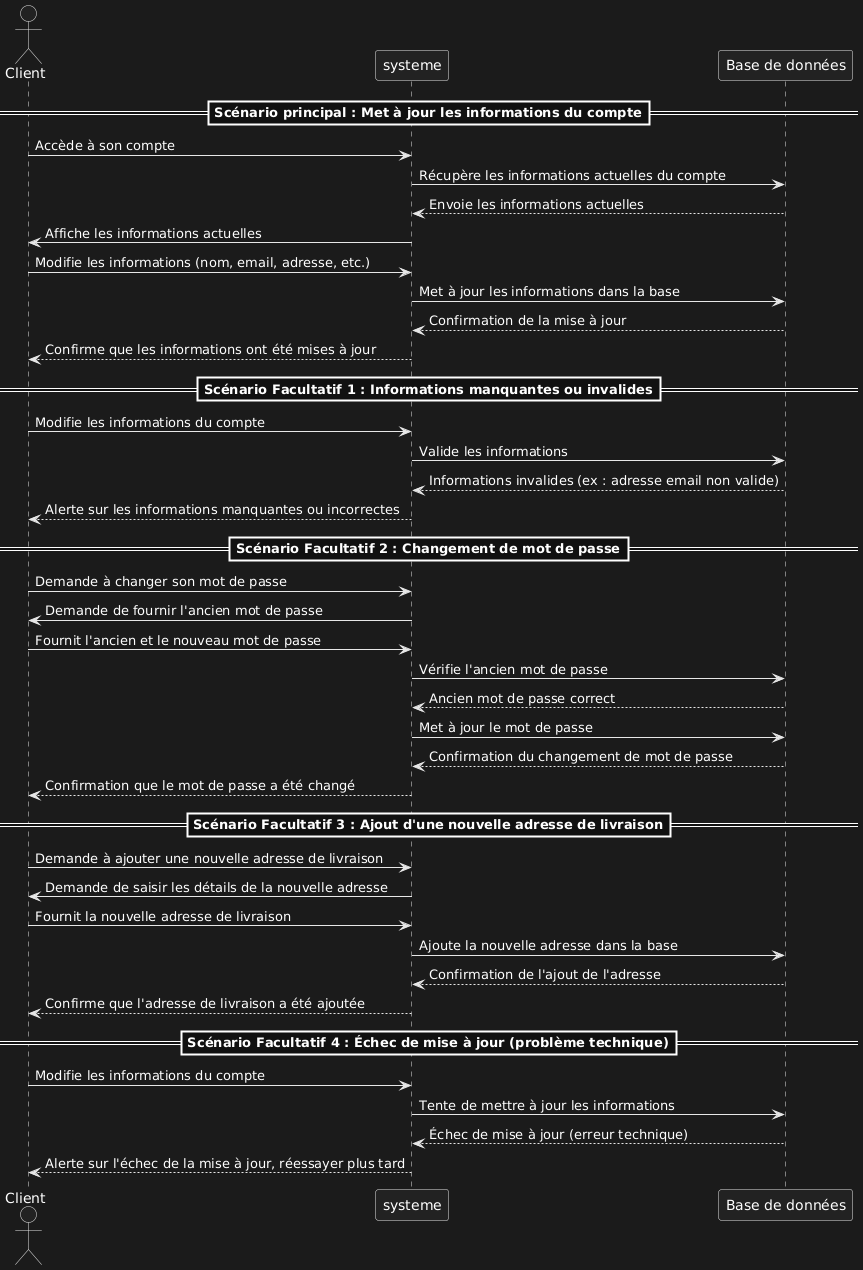

The diagram above was rendered by PlantUML. Its source (embedded in the PNG):
@startuml
'usecase de Client "Met à jour les informations de son compte"

'actors list
actor Client
participant systeme
participant "Base de données" as base 

                                          ==Scénario principal : Met à jour les informations du compte==

Client -> systeme : Accède à son compte
systeme -> base : Récupère les informations actuelles du compte
base --> systeme : Envoie les informations actuelles
systeme -> Client : Affiche les informations actuelles
Client -> systeme : Modifie les informations (nom, email, adresse, etc.)
systeme -> base : Met à jour les informations dans la base
base --> systeme : Confirmation de la mise à jour
systeme --> Client : Confirme que les informations ont été mises à jour


                                          ==Scénario Facultatif 1 : Informations manquantes ou invalides==

Client -> systeme : Modifie les informations du compte
systeme -> base : Valide les informations
base --> systeme : Informations invalides (ex : adresse email non valide)
systeme --> Client : Alerte sur les informations manquantes ou incorrectes


                                          ==Scénario Facultatif 2 : Changement de mot de passe==

Client -> systeme : Demande à changer son mot de passe
systeme -> Client : Demande de fournir l'ancien mot de passe
Client -> systeme : Fournit l'ancien et le nouveau mot de passe
systeme -> base : Vérifie l'ancien mot de passe
base --> systeme : Ancien mot de passe correct
systeme -> base : Met à jour le mot de passe
base --> systeme : Confirmation du changement de mot de passe
systeme --> Client : Confirmation que le mot de passe a été changé


                                          ==Scénario Facultatif 3 : Ajout d'une nouvelle adresse de livraison==

Client -> systeme : Demande à ajouter une nouvelle adresse de livraison
systeme -> Client : Demande de saisir les détails de la nouvelle adresse
Client -> systeme : Fournit la nouvelle adresse de livraison
systeme -> base : Ajoute la nouvelle adresse dans la base
base --> systeme : Confirmation de l'ajout de l'adresse
systeme --> Client : Confirme que l'adresse de livraison a été ajoutée


                                          ==Scénario Facultatif 4 : Échec de mise à jour (problème technique)==

Client -> systeme : Modifie les informations du compte
systeme -> base : Tente de mettre à jour les informations
base --> systeme : Échec de mise à jour (erreur technique)
systeme --> Client : Alerte sur l'échec de la mise à jour, réessayer plus tard
@enduml